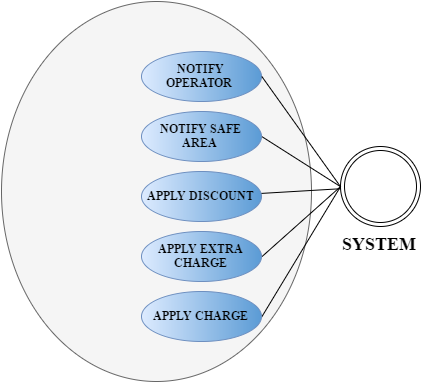

The diagram above was exported from draw.io. Its source (the exported page's mxGraphModel, read from the mxfile embedded in the PNG):
<mxGraphModel dx="1251" dy="1732" grid="1" gridSize="10" guides="1" tooltips="1" connect="1" arrows="1" fold="1" page="1" pageScale="1" pageWidth="826" pageHeight="1169" background="#ffffff" math="0" shadow="0">
  <root>
    <mxCell id="0" />
    <mxCell id="1" parent="0" />
    <mxCell id="17" value="" style="ellipse;whiteSpace=wrap;html=1;strokeColor=#666666;fillColor=#f5f5f5;" vertex="1" parent="1">
      <mxGeometry x="230" y="-500" width="310" height="380" as="geometry" />
    </mxCell>
    <mxCell id="12" value="" style="edgeStyle=none;rounded=0;html=1;startArrow=none;startFill=0;endArrow=none;endFill=0;jettySize=auto;orthogonalLoop=1;" edge="1" parent="1" source="2" target="8">
      <mxGeometry relative="1" as="geometry" />
    </mxCell>
    <mxCell id="2" value="&lt;font face=&quot;Times New Roman&quot;&gt;&lt;b&gt;APPLY DISCOUNT&lt;/b&gt;&lt;/font&gt;" style="ellipse;whiteSpace=wrap;html=1;fillColor=#DDEBFF;strokeColor=#6c8ebf;gradientColor=#5B9BD5;gradientDirection=east;" vertex="1" parent="1">
      <mxGeometry x="370" y="-330" width="120" height="50" as="geometry" />
    </mxCell>
    <mxCell id="13" style="edgeStyle=none;rounded=0;html=1;exitX=1;exitY=0.5;entryX=0;entryY=0.5;startArrow=none;startFill=0;endArrow=none;endFill=0;jettySize=auto;orthogonalLoop=1;" edge="1" parent="1" source="3" target="8">
      <mxGeometry relative="1" as="geometry" />
    </mxCell>
    <mxCell id="3" value="&lt;font face=&quot;Times New Roman&quot;&gt;&lt;b&gt;APPLY EXTRA CHARGE&lt;/b&gt;&lt;/font&gt;" style="ellipse;whiteSpace=wrap;html=1;fillColor=#DDEBFF;strokeColor=#6c8ebf;gradientColor=#5B9BD5;gradientDirection=east;" vertex="1" parent="1">
      <mxGeometry x="370" y="-270" width="120" height="50" as="geometry" />
    </mxCell>
    <mxCell id="16" style="edgeStyle=none;rounded=0;html=1;exitX=1;exitY=0.5;entryX=0;entryY=0.5;startArrow=none;startFill=0;endArrow=none;endFill=0;jettySize=auto;orthogonalLoop=1;" edge="1" parent="1" source="4" target="8">
      <mxGeometry relative="1" as="geometry" />
    </mxCell>
    <mxCell id="4" value="&lt;font face=&quot;Times New Roman&quot;&gt;&lt;b&gt;APPLY CHARGE&lt;/b&gt;&lt;/font&gt;" style="ellipse;whiteSpace=wrap;html=1;fillColor=#DDEBFF;strokeColor=#6c8ebf;gradientColor=#5B9BD5;gradientDirection=east;" vertex="1" parent="1">
      <mxGeometry x="370" y="-210" width="120" height="50" as="geometry" />
    </mxCell>
    <mxCell id="11" style="edgeStyle=none;rounded=0;html=1;exitX=1;exitY=0.5;startArrow=none;startFill=0;endArrow=none;endFill=0;jettySize=auto;orthogonalLoop=1;entryX=0;entryY=0.5;" edge="1" parent="1" source="5" target="8">
      <mxGeometry relative="1" as="geometry">
        <mxPoint x="569.9999999999998" y="-320" as="targetPoint" />
      </mxGeometry>
    </mxCell>
    <mxCell id="5" value="&lt;font face=&quot;Times New Roman&quot;&gt;&lt;b&gt;NOTIFY SAFE AREA&amp;nbsp;&lt;/b&gt;&lt;/font&gt;" style="ellipse;whiteSpace=wrap;html=1;fillColor=#DDEBFF;strokeColor=#6c8ebf;gradientColor=#5B9BD5;gradientDirection=east;" vertex="1" parent="1">
      <mxGeometry x="370" y="-390" width="120" height="50" as="geometry" />
    </mxCell>
    <mxCell id="7" value="&lt;font face=&quot;Times New Roman&quot;&gt;&lt;b&gt;NOTIFY OPERATOR&amp;nbsp;&lt;/b&gt;&lt;/font&gt;" style="ellipse;whiteSpace=wrap;html=1;fillColor=#DDEBFF;strokeColor=#6c8ebf;gradientColor=#5B9BD5;gradientDirection=east;" vertex="1" parent="1">
      <mxGeometry x="370" y="-450" width="120" height="50" as="geometry" />
    </mxCell>
    <mxCell id="10" style="edgeStyle=none;rounded=0;html=1;exitX=0;exitY=0.5;entryX=1;entryY=0.5;startArrow=none;startFill=0;endArrow=none;endFill=0;jettySize=auto;orthogonalLoop=1;" edge="1" parent="1" source="8" target="7">
      <mxGeometry relative="1" as="geometry" />
    </mxCell>
    <mxCell id="8" value="" style="ellipse;shape=doubleEllipse;whiteSpace=wrap;html=1;aspect=fixed;strokeColor=#000000;fillColor=none;gradientColor=#5b9bd5;" vertex="1" parent="1">
      <mxGeometry x="569" y="-355" width="80" height="80" as="geometry" />
    </mxCell>
    <mxCell id="9" value="&lt;font face=&quot;Times New Roman&quot; size=&quot;4&quot;&gt;&lt;b&gt;SYSTEM&lt;/b&gt;&lt;/font&gt;" style="text;html=1;resizable=0;points=[];autosize=1;align=left;verticalAlign=top;spacingTop=-4;" vertex="1" parent="1">
      <mxGeometry x="569" y="-270" width="90" height="20" as="geometry" />
    </mxCell>
  </root>
</mxGraphModel>